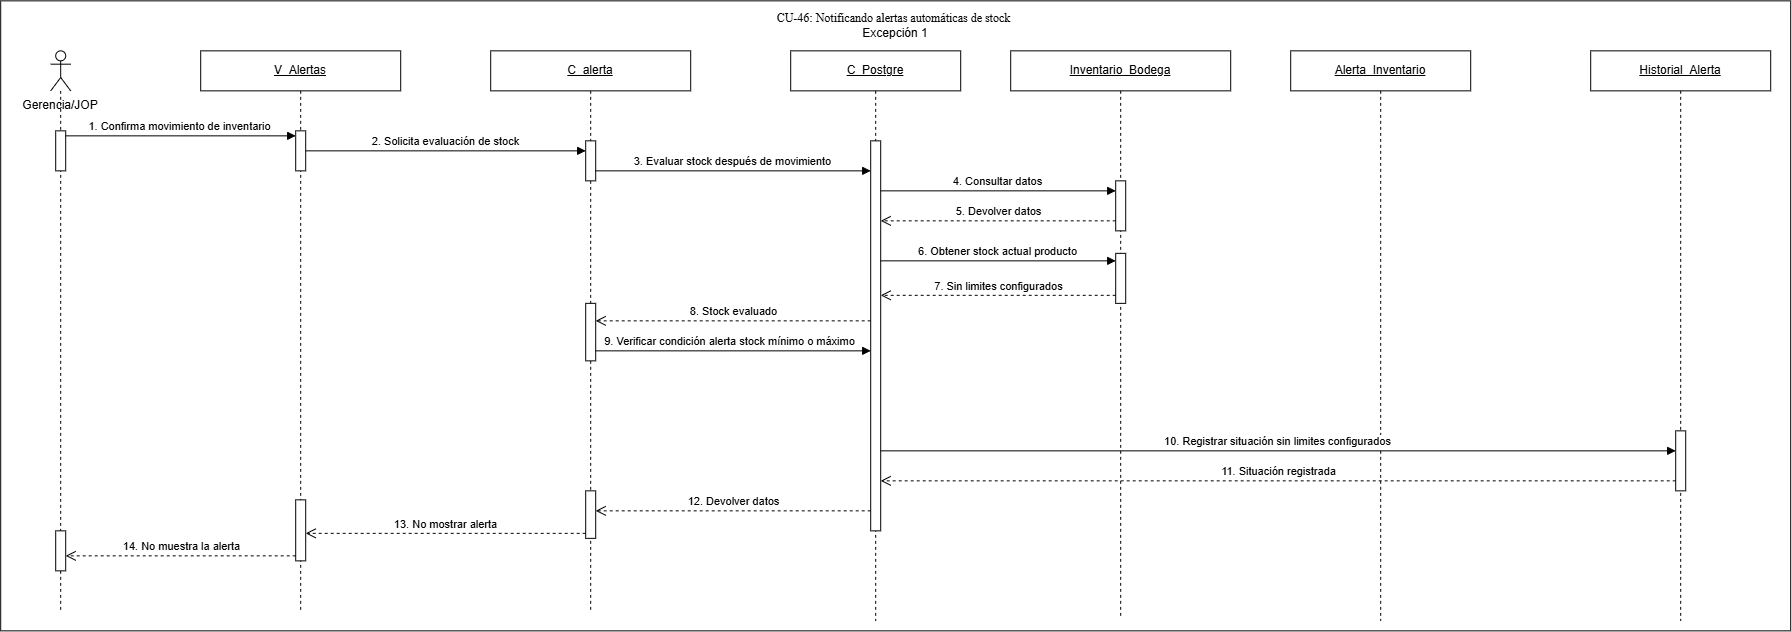

The diagram above was exported from draw.io. Its source (the exported page's mxGraphModel, read from the mxfile embedded in the PNG):
<mxGraphModel dx="1937" dy="1694" grid="1" gridSize="10" guides="1" tooltips="1" connect="1" arrows="1" fold="1" page="1" pageScale="1" pageWidth="827" pageHeight="1169" math="0" shadow="0">
  <root>
    <mxCell id="0" />
    <mxCell id="1" parent="0" />
    <mxCell id="esDJpLkv0V9G4tjG48Bw-2" parent="1" style="rounded=0;whiteSpace=wrap;html=1;" value="" vertex="1">
      <mxGeometry height="630" width="1790" x="180" y="910" as="geometry" />
    </mxCell>
    <mxCell id="waHhMNrHhICtNNko3IED-1" parent="1" style="shape=umlLifeline;perimeter=lifelinePerimeter;whiteSpace=wrap;html=1;container=1;dropTarget=0;collapsible=0;recursiveResize=0;outlineConnect=0;portConstraint=eastwest;participant=umlActor;newEdgeStyle={&quot;curved&quot;:0,&quot;rounded&quot;:0};" value="" vertex="1">
      <mxGeometry height="560" width="20" x="230" y="960" as="geometry" />
    </mxCell>
    <mxCell id="waHhMNrHhICtNNko3IED-2" parent="waHhMNrHhICtNNko3IED-1" style="html=1;points=[[0,0,0,0,5],[0,1,0,0,-5],[1,0,0,0,5],[1,1,0,0,-5]];perimeter=orthogonalPerimeter;outlineConnect=0;targetShapes=umlLifeline;portConstraint=eastwest;newEdgeStyle={&quot;curved&quot;:0,&quot;rounded&quot;:0};" value="" vertex="1">
      <mxGeometry height="40" width="10" x="5" y="480" as="geometry" />
    </mxCell>
    <mxCell id="waHhMNrHhICtNNko3IED-3" parent="waHhMNrHhICtNNko3IED-1" style="html=1;points=[[0,0,0,0,5],[0,1,0,0,-5],[1,0,0,0,5],[1,1,0,0,-5]];perimeter=orthogonalPerimeter;outlineConnect=0;targetShapes=umlLifeline;portConstraint=eastwest;newEdgeStyle={&quot;curved&quot;:0,&quot;rounded&quot;:0};" value="" vertex="1">
      <mxGeometry height="40" width="10" x="5" y="80" as="geometry" />
    </mxCell>
    <mxCell id="waHhMNrHhICtNNko3IED-4" parent="1" style="text;html=1;whiteSpace=wrap;strokeColor=none;fillColor=none;align=center;verticalAlign=middle;rounded=0;" value="Gerencia/JOP" vertex="1">
      <mxGeometry height="30" width="80" x="200" y="1000" as="geometry" />
    </mxCell>
    <mxCell id="waHhMNrHhICtNNko3IED-5" parent="1" style="shape=umlLifeline;perimeter=lifelinePerimeter;whiteSpace=wrap;html=1;container=1;dropTarget=0;collapsible=0;recursiveResize=0;outlineConnect=0;portConstraint=eastwest;newEdgeStyle={&quot;curved&quot;:0,&quot;rounded&quot;:0};" value="&lt;u&gt;V_Alertas&lt;/u&gt;" vertex="1">
      <mxGeometry height="560" width="200" x="380" y="960" as="geometry" />
    </mxCell>
    <mxCell id="waHhMNrHhICtNNko3IED-6" parent="waHhMNrHhICtNNko3IED-5" style="html=1;points=[[0,0,0,0,5],[0,1,0,0,-5],[1,0,0,0,5],[1,1,0,0,-5]];perimeter=orthogonalPerimeter;outlineConnect=0;targetShapes=umlLifeline;portConstraint=eastwest;newEdgeStyle={&quot;curved&quot;:0,&quot;rounded&quot;:0};" value="" vertex="1">
      <mxGeometry height="61" width="10" x="95" y="449" as="geometry" />
    </mxCell>
    <mxCell id="waHhMNrHhICtNNko3IED-7" parent="waHhMNrHhICtNNko3IED-5" style="html=1;points=[[0,0,0,0,5],[0,1,0,0,-5],[1,0,0,0,5],[1,1,0,0,-5]];perimeter=orthogonalPerimeter;outlineConnect=0;targetShapes=umlLifeline;portConstraint=eastwest;newEdgeStyle={&quot;curved&quot;:0,&quot;rounded&quot;:0};" value="" vertex="1">
      <mxGeometry height="40" width="10" x="95" y="80" as="geometry" />
    </mxCell>
    <mxCell id="waHhMNrHhICtNNko3IED-8" parent="1" style="shape=umlLifeline;perimeter=lifelinePerimeter;whiteSpace=wrap;html=1;container=1;dropTarget=0;collapsible=0;recursiveResize=0;outlineConnect=0;portConstraint=eastwest;newEdgeStyle={&quot;curved&quot;:0,&quot;rounded&quot;:0};" value="&lt;u&gt;C_&lt;/u&gt;&lt;u&gt;alerta&lt;/u&gt;" vertex="1">
      <mxGeometry height="560" width="200" x="670" y="960" as="geometry" />
    </mxCell>
    <mxCell id="waHhMNrHhICtNNko3IED-9" parent="waHhMNrHhICtNNko3IED-8" style="html=1;points=[[0,0,0,0,5],[0,1,0,0,-5],[1,0,0,0,5],[1,1,0,0,-5]];perimeter=orthogonalPerimeter;outlineConnect=0;targetShapes=umlLifeline;portConstraint=eastwest;newEdgeStyle={&quot;curved&quot;:0,&quot;rounded&quot;:0};" value="" vertex="1">
      <mxGeometry height="40" width="10" x="95" y="90" as="geometry" />
    </mxCell>
    <mxCell id="waHhMNrHhICtNNko3IED-10" parent="waHhMNrHhICtNNko3IED-8" style="html=1;points=[[0,0,0,0,5],[0,1,0,0,-5],[1,0,0,0,5],[1,1,0,0,-5]];perimeter=orthogonalPerimeter;outlineConnect=0;targetShapes=umlLifeline;portConstraint=eastwest;newEdgeStyle={&quot;curved&quot;:0,&quot;rounded&quot;:0};" value="" vertex="1">
      <mxGeometry height="57.5" width="10" x="95" y="252.5" as="geometry" />
    </mxCell>
    <mxCell id="waHhMNrHhICtNNko3IED-11" parent="waHhMNrHhICtNNko3IED-8" style="html=1;points=[[0,0,0,0,5],[0,1,0,0,-5],[1,0,0,0,5],[1,1,0,0,-5]];perimeter=orthogonalPerimeter;outlineConnect=0;targetShapes=umlLifeline;portConstraint=eastwest;newEdgeStyle={&quot;curved&quot;:0,&quot;rounded&quot;:0};" value="" vertex="1">
      <mxGeometry height="47.5" width="10" x="95" y="440" as="geometry" />
    </mxCell>
    <mxCell id="waHhMNrHhICtNNko3IED-12" parent="1" style="shape=umlLifeline;perimeter=lifelinePerimeter;whiteSpace=wrap;html=1;container=1;dropTarget=0;collapsible=0;recursiveResize=0;outlineConnect=0;portConstraint=eastwest;newEdgeStyle={&quot;curved&quot;:0,&quot;rounded&quot;:0};" value="&lt;u&gt;Inventario_Bodega&lt;/u&gt;" vertex="1">
      <mxGeometry height="565" width="220" x="1190" y="960" as="geometry" />
    </mxCell>
    <mxCell id="waHhMNrHhICtNNko3IED-13" parent="waHhMNrHhICtNNko3IED-12" style="html=1;points=[[0,0,0,0,5],[0,1,0,0,-5],[1,0,0,0,5],[1,1,0,0,-5]];perimeter=orthogonalPerimeter;outlineConnect=0;targetShapes=umlLifeline;portConstraint=eastwest;newEdgeStyle={&quot;curved&quot;:0,&quot;rounded&quot;:0};" value="" vertex="1">
      <mxGeometry height="50" width="10" x="105" y="130" as="geometry" />
    </mxCell>
    <mxCell id="waHhMNrHhICtNNko3IED-14" parent="waHhMNrHhICtNNko3IED-12" style="html=1;points=[[0,0,0,0,5],[0,1,0,0,-5],[1,0,0,0,5],[1,1,0,0,-5]];perimeter=orthogonalPerimeter;outlineConnect=0;targetShapes=umlLifeline;portConstraint=eastwest;newEdgeStyle={&quot;curved&quot;:0,&quot;rounded&quot;:0};" value="" vertex="1">
      <mxGeometry height="50" width="10" x="105" y="202.5" as="geometry" />
    </mxCell>
    <mxCell id="waHhMNrHhICtNNko3IED-15" parent="1" style="shape=umlLifeline;perimeter=lifelinePerimeter;whiteSpace=wrap;html=1;container=1;dropTarget=0;collapsible=0;recursiveResize=0;outlineConnect=0;portConstraint=eastwest;newEdgeStyle={&quot;curved&quot;:0,&quot;rounded&quot;:0};" value="&lt;u&gt;Alerta_Inventario&lt;/u&gt;" vertex="1">
      <mxGeometry height="570" width="180" x="1470" y="960" as="geometry" />
    </mxCell>
    <mxCell id="waHhMNrHhICtNNko3IED-17" parent="1" style="shape=umlLifeline;perimeter=lifelinePerimeter;whiteSpace=wrap;html=1;container=1;dropTarget=0;collapsible=0;recursiveResize=0;outlineConnect=0;portConstraint=eastwest;newEdgeStyle={&quot;curved&quot;:0,&quot;rounded&quot;:0};" value="&lt;u&gt;Historial_Alerta&lt;/u&gt;" vertex="1">
      <mxGeometry height="570" width="180" x="1770" y="960" as="geometry" />
    </mxCell>
    <mxCell id="waHhMNrHhICtNNko3IED-18" parent="waHhMNrHhICtNNko3IED-17" style="html=1;points=[[0,0,0,0,5],[0,1,0,0,-5],[1,0,0,0,5],[1,1,0,0,-5]];perimeter=orthogonalPerimeter;outlineConnect=0;targetShapes=umlLifeline;portConstraint=eastwest;newEdgeStyle={&quot;curved&quot;:0,&quot;rounded&quot;:0};" value="" vertex="1">
      <mxGeometry height="60" width="10" x="85" y="380" as="geometry" />
    </mxCell>
    <mxCell id="waHhMNrHhICtNNko3IED-20" parent="1" style="shape=umlLifeline;perimeter=lifelinePerimeter;whiteSpace=wrap;html=1;container=1;dropTarget=0;collapsible=0;recursiveResize=0;outlineConnect=0;portConstraint=eastwest;newEdgeStyle={&quot;curved&quot;:0,&quot;rounded&quot;:0};" value="&lt;u&gt;C_&lt;/u&gt;&lt;u&gt;Postgre&lt;/u&gt;" vertex="1">
      <mxGeometry height="570" width="170" x="970" y="960" as="geometry" />
    </mxCell>
    <mxCell id="waHhMNrHhICtNNko3IED-21" parent="waHhMNrHhICtNNko3IED-20" style="html=1;points=[[0,0,0,0,5],[0,1,0,0,-5],[1,0,0,0,5],[1,1,0,0,-5]];perimeter=orthogonalPerimeter;outlineConnect=0;targetShapes=umlLifeline;portConstraint=eastwest;newEdgeStyle={&quot;curved&quot;:0,&quot;rounded&quot;:0};" value="" vertex="1">
      <mxGeometry height="390" width="10" x="80" y="90" as="geometry" />
    </mxCell>
    <mxCell id="waHhMNrHhICtNNko3IED-22" edge="1" parent="1" style="html=1;verticalAlign=bottom;endArrow=block;curved=0;rounded=0;entryX=0;entryY=0;entryDx=0;entryDy=5;entryPerimeter=0;" value="&lt;span style=&quot;text-align: left;&quot;&gt;3. Evaluar stock después de movimiento&lt;/span&gt;">
      <mxGeometry relative="1" width="80" as="geometry">
        <mxPoint x="775" y="1080" as="sourcePoint" />
        <mxPoint x="1050" y="1080" as="targetPoint" />
      </mxGeometry>
    </mxCell>
    <mxCell id="waHhMNrHhICtNNko3IED-23" edge="1" parent="1" style="html=1;verticalAlign=bottom;endArrow=block;curved=0;rounded=0;" value="4. Consultar datos">
      <mxGeometry relative="1" width="80" as="geometry">
        <mxPoint x="1060" y="1100" as="sourcePoint" />
        <mxPoint x="1295" y="1100" as="targetPoint" />
      </mxGeometry>
    </mxCell>
    <mxCell id="waHhMNrHhICtNNko3IED-24" edge="1" parent="1" style="html=1;verticalAlign=bottom;endArrow=open;dashed=1;endSize=8;curved=0;rounded=0;" value="5. Devolver datos">
      <mxGeometry relative="1" x="0.0038" as="geometry">
        <mxPoint as="offset" />
        <mxPoint x="1295" y="1130" as="sourcePoint" />
        <mxPoint x="1060" y="1130" as="targetPoint" />
      </mxGeometry>
    </mxCell>
    <mxCell id="waHhMNrHhICtNNko3IED-25" edge="1" parent="1" style="html=1;verticalAlign=bottom;endArrow=open;dashed=1;endSize=8;curved=0;rounded=0;" value="7. Sin limites configurados">
      <mxGeometry relative="1" as="geometry">
        <mxPoint x="1295" y="1204.47" as="sourcePoint" />
        <mxPoint x="1060" y="1204.47" as="targetPoint" />
      </mxGeometry>
    </mxCell>
    <mxCell id="waHhMNrHhICtNNko3IED-26" edge="1" parent="1" style="html=1;verticalAlign=bottom;endArrow=open;dashed=1;endSize=8;curved=0;rounded=0;" value="8. Stock evaluado">
      <mxGeometry relative="1" as="geometry">
        <mxPoint x="1050" y="1230" as="sourcePoint" />
        <mxPoint x="775" y="1230" as="targetPoint" />
      </mxGeometry>
    </mxCell>
    <mxCell id="waHhMNrHhICtNNko3IED-27" edge="1" parent="1" style="html=1;verticalAlign=bottom;endArrow=block;curved=0;rounded=0;" value="&lt;span style=&quot;text-align: left;&quot;&gt;9. Verificar condición alerta stock mínimo o máximo&lt;/span&gt;">
      <mxGeometry relative="1" width="80" x="-0.0196" as="geometry">
        <mxPoint as="offset" />
        <mxPoint x="775" y="1260" as="sourcePoint" />
        <mxPoint x="1050" y="1260" as="targetPoint" />
      </mxGeometry>
    </mxCell>
    <mxCell id="waHhMNrHhICtNNko3IED-30" edge="1" parent="1" style="html=1;verticalAlign=bottom;endArrow=block;curved=0;rounded=0;" target="waHhMNrHhICtNNko3IED-18" value="10. Registrar situación sin limites configurados">
      <mxGeometry relative="1" width="80" as="geometry">
        <mxPoint x="1060" y="1360" as="sourcePoint" />
        <mxPoint x="1850" y="1360" as="targetPoint" />
      </mxGeometry>
    </mxCell>
    <mxCell id="waHhMNrHhICtNNko3IED-31" edge="1" parent="1" source="waHhMNrHhICtNNko3IED-18" style="html=1;verticalAlign=bottom;endArrow=open;dashed=1;endSize=8;curved=0;rounded=0;" value="11. Situación registrada">
      <mxGeometry relative="1" as="geometry">
        <mxPoint x="1850" y="1390" as="sourcePoint" />
        <mxPoint x="1060" y="1390" as="targetPoint" />
      </mxGeometry>
    </mxCell>
    <mxCell id="waHhMNrHhICtNNko3IED-32" edge="1" parent="1" style="html=1;verticalAlign=bottom;endArrow=open;dashed=1;endSize=8;curved=0;rounded=0;" value="12. Devolver datos">
      <mxGeometry relative="1" as="geometry">
        <mxPoint x="1050" y="1420" as="sourcePoint" />
        <mxPoint x="775" y="1420" as="targetPoint" />
      </mxGeometry>
    </mxCell>
    <mxCell id="waHhMNrHhICtNNko3IED-33" edge="1" parent="1" source="waHhMNrHhICtNNko3IED-6" style="html=1;verticalAlign=bottom;endArrow=open;dashed=1;endSize=8;curved=0;rounded=0;exitX=0;exitY=1;exitDx=0;exitDy=-5;exitPerimeter=0;" target="waHhMNrHhICtNNko3IED-2" value="14. No muestra la alerta">
      <mxGeometry relative="1" as="geometry">
        <mxPoint x="440" y="1460" as="sourcePoint" />
        <mxPoint x="250" y="1460" as="targetPoint" />
      </mxGeometry>
    </mxCell>
    <mxCell id="waHhMNrHhICtNNko3IED-34" edge="1" parent="1" source="waHhMNrHhICtNNko3IED-11" style="html=1;verticalAlign=bottom;endArrow=open;dashed=1;endSize=8;curved=0;rounded=0;exitX=0;exitY=1;exitDx=0;exitDy=-5;exitPerimeter=0;" target="waHhMNrHhICtNNko3IED-6" value="13. No mostrar alerta">
      <mxGeometry relative="1" as="geometry">
        <mxPoint x="740" y="1440" as="sourcePoint" />
        <mxPoint x="500" y="1440" as="targetPoint" />
      </mxGeometry>
    </mxCell>
    <mxCell id="waHhMNrHhICtNNko3IED-35" edge="1" parent="1" source="waHhMNrHhICtNNko3IED-3" style="html=1;verticalAlign=bottom;endArrow=block;curved=0;rounded=0;entryX=0;entryY=0;entryDx=0;entryDy=5;entryPerimeter=0;" target="waHhMNrHhICtNNko3IED-7" value="1. Confirma movimiento de inventario">
      <mxGeometry relative="1" width="80" x="-0.0023" as="geometry">
        <mxPoint as="offset" />
        <mxPoint x="260" y="1050" as="sourcePoint" />
        <mxPoint x="460" y="1050" as="targetPoint" />
      </mxGeometry>
    </mxCell>
    <mxCell id="waHhMNrHhICtNNko3IED-36" edge="1" parent="1" source="waHhMNrHhICtNNko3IED-7" style="html=1;verticalAlign=bottom;endArrow=block;curved=0;rounded=0;" target="waHhMNrHhICtNNko3IED-9" value="2. Solicita evaluación de stock">
      <mxGeometry relative="1" width="80" x="-0.0023" as="geometry">
        <mxPoint as="offset" />
        <mxPoint x="487" y="1060" as="sourcePoint" />
        <mxPoint x="750" y="1060" as="targetPoint" />
      </mxGeometry>
    </mxCell>
    <mxCell id="waHhMNrHhICtNNko3IED-37" edge="1" parent="1" style="html=1;verticalAlign=bottom;endArrow=block;curved=0;rounded=0;" value="6. Obtener stock actual producto">
      <mxGeometry relative="1" width="80" as="geometry">
        <mxPoint x="1060" y="1170" as="sourcePoint" />
        <mxPoint x="1295" y="1170" as="targetPoint" />
      </mxGeometry>
    </mxCell>
    <mxCell id="esDJpLkv0V9G4tjG48Bw-1" parent="1" style="text;html=1;whiteSpace=wrap;strokeColor=none;fillColor=none;align=center;verticalAlign=middle;rounded=0;" value="&lt;div&gt;&lt;span style=&quot;font-family: &amp;quot;Times New Roman&amp;quot;, serif; white-space: pre-wrap;&quot;&gt;CU-46: Notificando alertas automáticas de stock&amp;nbsp;&lt;/span&gt;&lt;/div&gt;Excepción 1" vertex="1">
      <mxGeometry height="30" width="310" x="920" y="920" as="geometry" />
    </mxCell>
  </root>
</mxGraphModel>